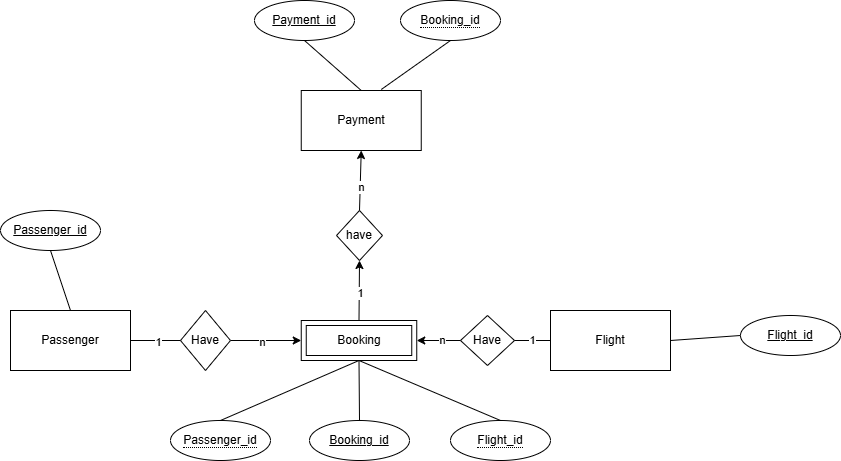

The diagram above was exported from draw.io. Its source (the exported page's mxGraphModel, read from the mxfile embedded in the PNG):
<mxGraphModel dx="1118" dy="1643" grid="1" gridSize="10" guides="1" tooltips="1" connect="1" arrows="1" fold="1" page="1" pageScale="1" pageWidth="827" pageHeight="1169" math="0" shadow="0">
  <root>
    <mxCell id="0" />
    <mxCell id="1" parent="0" />
    <mxCell id="Apu4oXy29eJ_MwneJdF5-1" value="Passenger" style="rounded=0;whiteSpace=wrap;html=1;" vertex="1" parent="1">
      <mxGeometry x="70" y="130" width="120" height="60" as="geometry" />
    </mxCell>
    <mxCell id="Apu4oXy29eJ_MwneJdF5-3" value="Flight" style="rounded=0;whiteSpace=wrap;html=1;" vertex="1" parent="1">
      <mxGeometry x="610" y="130" width="120" height="60" as="geometry" />
    </mxCell>
    <mxCell id="Apu4oXy29eJ_MwneJdF5-7" value="" style="endArrow=classic;html=1;rounded=0;entryX=0;entryY=0.5;entryDx=0;entryDy=0;exitX=1;exitY=0.5;exitDx=0;exitDy=0;" edge="1" parent="1" source="Apu4oXy29eJ_MwneJdF5-8" target="Apu4oXy29eJ_MwneJdF5-32">
      <mxGeometry width="50" height="50" relative="1" as="geometry">
        <mxPoint x="300" y="160" as="sourcePoint" />
        <mxPoint x="354" y="160" as="targetPoint" />
      </mxGeometry>
    </mxCell>
    <mxCell id="Apu4oXy29eJ_MwneJdF5-11" value="n" style="edgeLabel;html=1;align=center;verticalAlign=middle;resizable=0;points=[];" vertex="1" connectable="0" parent="Apu4oXy29eJ_MwneJdF5-7">
      <mxGeometry x="-0.125" y="-1" relative="1" as="geometry">
        <mxPoint as="offset" />
      </mxGeometry>
    </mxCell>
    <mxCell id="Apu4oXy29eJ_MwneJdF5-8" value="Have" style="rhombus;whiteSpace=wrap;html=1;" vertex="1" parent="1">
      <mxGeometry x="240" y="130" width="50" height="60" as="geometry" />
    </mxCell>
    <mxCell id="Apu4oXy29eJ_MwneJdF5-9" value="" style="endArrow=none;html=1;rounded=0;exitX=1;exitY=0.5;exitDx=0;exitDy=0;entryX=0;entryY=0.5;entryDx=0;entryDy=0;" edge="1" parent="1" source="Apu4oXy29eJ_MwneJdF5-1" target="Apu4oXy29eJ_MwneJdF5-8">
      <mxGeometry width="50" height="50" relative="1" as="geometry">
        <mxPoint x="390" y="270" as="sourcePoint" />
        <mxPoint x="440" y="220" as="targetPoint" />
      </mxGeometry>
    </mxCell>
    <mxCell id="Apu4oXy29eJ_MwneJdF5-10" value="1" style="edgeLabel;html=1;align=center;verticalAlign=middle;resizable=0;points=[];" vertex="1" connectable="0" parent="Apu4oXy29eJ_MwneJdF5-9">
      <mxGeometry x="0.08" y="-1" relative="1" as="geometry">
        <mxPoint as="offset" />
      </mxGeometry>
    </mxCell>
    <mxCell id="Apu4oXy29eJ_MwneJdF5-16" value="" style="endArrow=classic;html=1;rounded=0;exitX=0;exitY=0.5;exitDx=0;exitDy=0;" edge="1" parent="1" source="Apu4oXy29eJ_MwneJdF5-18" target="Apu4oXy29eJ_MwneJdF5-32">
      <mxGeometry width="50" height="50" relative="1" as="geometry">
        <mxPoint x="490" y="290" as="sourcePoint" />
        <mxPoint x="484" y="160" as="targetPoint" />
      </mxGeometry>
    </mxCell>
    <mxCell id="Apu4oXy29eJ_MwneJdF5-17" value="n" style="edgeLabel;html=1;align=center;verticalAlign=middle;resizable=0;points=[];" vertex="1" connectable="0" parent="Apu4oXy29eJ_MwneJdF5-16">
      <mxGeometry x="-0.125" y="-1" relative="1" as="geometry">
        <mxPoint as="offset" />
      </mxGeometry>
    </mxCell>
    <mxCell id="Apu4oXy29eJ_MwneJdF5-18" value="Have" style="rhombus;whiteSpace=wrap;html=1;" vertex="1" parent="1">
      <mxGeometry x="520" y="135" width="54" height="50" as="geometry" />
    </mxCell>
    <mxCell id="Apu4oXy29eJ_MwneJdF5-19" value="" style="endArrow=none;html=1;rounded=0;exitX=0;exitY=0.5;exitDx=0;exitDy=0;entryX=1;entryY=0.5;entryDx=0;entryDy=0;" edge="1" parent="1" target="Apu4oXy29eJ_MwneJdF5-18" source="Apu4oXy29eJ_MwneJdF5-3">
      <mxGeometry width="50" height="50" relative="1" as="geometry">
        <mxPoint x="626" y="170" as="sourcePoint" />
        <mxPoint x="630" y="270" as="targetPoint" />
      </mxGeometry>
    </mxCell>
    <mxCell id="Apu4oXy29eJ_MwneJdF5-20" value="1" style="edgeLabel;html=1;align=center;verticalAlign=middle;resizable=0;points=[];" vertex="1" connectable="0" parent="Apu4oXy29eJ_MwneJdF5-19">
      <mxGeometry x="0.08" y="-1" relative="1" as="geometry">
        <mxPoint as="offset" />
      </mxGeometry>
    </mxCell>
    <mxCell id="Apu4oXy29eJ_MwneJdF5-21" value="" style="endArrow=classic;html=1;rounded=0;exitX=0.5;exitY=0;exitDx=0;exitDy=0;entryX=0.5;entryY=1;entryDx=0;entryDy=0;" edge="1" parent="1" source="Apu4oXy29eJ_MwneJdF5-32" target="Apu4oXy29eJ_MwneJdF5-22">
      <mxGeometry width="50" height="50" relative="1" as="geometry">
        <mxPoint x="419" y="125" as="sourcePoint" />
        <mxPoint x="419" y="80" as="targetPoint" />
      </mxGeometry>
    </mxCell>
    <mxCell id="Apu4oXy29eJ_MwneJdF5-28" value="1" style="edgeLabel;html=1;align=center;verticalAlign=middle;resizable=0;points=[];" vertex="1" connectable="0" parent="Apu4oXy29eJ_MwneJdF5-21">
      <mxGeometry x="-0.0667" y="-1" relative="1" as="geometry">
        <mxPoint as="offset" />
      </mxGeometry>
    </mxCell>
    <mxCell id="Apu4oXy29eJ_MwneJdF5-22" value="have" style="rhombus;whiteSpace=wrap;html=1;" vertex="1" parent="1">
      <mxGeometry x="396" y="30" width="46" height="50" as="geometry" />
    </mxCell>
    <mxCell id="Apu4oXy29eJ_MwneJdF5-25" value="Payment" style="rounded=0;whiteSpace=wrap;html=1;" vertex="1" parent="1">
      <mxGeometry x="360.75" y="-90" width="120" height="60" as="geometry" />
    </mxCell>
    <mxCell id="Apu4oXy29eJ_MwneJdF5-26" value="" style="endArrow=classic;html=1;rounded=0;exitX=0.5;exitY=0;exitDx=0;exitDy=0;entryX=0.5;entryY=1;entryDx=0;entryDy=0;" edge="1" parent="1" source="Apu4oXy29eJ_MwneJdF5-22" target="Apu4oXy29eJ_MwneJdF5-25">
      <mxGeometry width="50" height="50" relative="1" as="geometry">
        <mxPoint x="510" y="70" as="sourcePoint" />
        <mxPoint x="419" y="-30" as="targetPoint" />
      </mxGeometry>
    </mxCell>
    <mxCell id="Apu4oXy29eJ_MwneJdF5-27" value="n" style="edgeLabel;html=1;align=center;verticalAlign=middle;resizable=0;points=[];" vertex="1" connectable="0" parent="Apu4oXy29eJ_MwneJdF5-26">
      <mxGeometry x="-0.2" y="-1" relative="1" as="geometry">
        <mxPoint as="offset" />
      </mxGeometry>
    </mxCell>
    <mxCell id="Apu4oXy29eJ_MwneJdF5-32" value="Booking" style="shape=ext;margin=3;double=1;whiteSpace=wrap;html=1;align=center;" vertex="1" parent="1">
      <mxGeometry x="360.75" y="140" width="115.5" height="40" as="geometry" />
    </mxCell>
    <mxCell id="Apu4oXy29eJ_MwneJdF5-34" value="Passenger_id" style="ellipse;whiteSpace=wrap;html=1;align=center;fontStyle=4;" vertex="1" parent="1">
      <mxGeometry x="60" y="30" width="100" height="40" as="geometry" />
    </mxCell>
    <mxCell id="Apu4oXy29eJ_MwneJdF5-35" value="" style="endArrow=none;html=1;rounded=0;exitX=0.5;exitY=1;exitDx=0;exitDy=0;entryX=0.5;entryY=0;entryDx=0;entryDy=0;" edge="1" parent="1" source="Apu4oXy29eJ_MwneJdF5-34" target="Apu4oXy29eJ_MwneJdF5-1">
      <mxGeometry relative="1" as="geometry">
        <mxPoint x="140" y="90" as="sourcePoint" />
        <mxPoint x="300" y="90" as="targetPoint" />
      </mxGeometry>
    </mxCell>
    <mxCell id="Apu4oXy29eJ_MwneJdF5-37" value="Flight_id" style="ellipse;whiteSpace=wrap;html=1;align=center;fontStyle=4;" vertex="1" parent="1">
      <mxGeometry x="800" y="135" width="100" height="40" as="geometry" />
    </mxCell>
    <mxCell id="Apu4oXy29eJ_MwneJdF5-38" value="" style="endArrow=none;html=1;rounded=0;exitX=1;exitY=0.5;exitDx=0;exitDy=0;entryX=0;entryY=0.5;entryDx=0;entryDy=0;" edge="1" parent="1" source="Apu4oXy29eJ_MwneJdF5-3" target="Apu4oXy29eJ_MwneJdF5-37">
      <mxGeometry relative="1" as="geometry">
        <mxPoint x="550" y="50" as="sourcePoint" />
        <mxPoint x="710" y="50" as="targetPoint" />
      </mxGeometry>
    </mxCell>
    <mxCell id="Apu4oXy29eJ_MwneJdF5-39" value="Booking_id" style="ellipse;whiteSpace=wrap;html=1;align=center;fontStyle=4;" vertex="1" parent="1">
      <mxGeometry x="369" y="240" width="100" height="40" as="geometry" />
    </mxCell>
    <mxCell id="Apu4oXy29eJ_MwneJdF5-40" value="" style="endArrow=none;html=1;rounded=0;entryX=0.5;entryY=1;entryDx=0;entryDy=0;exitX=0.5;exitY=0;exitDx=0;exitDy=0;" edge="1" parent="1" source="Apu4oXy29eJ_MwneJdF5-39" target="Apu4oXy29eJ_MwneJdF5-32">
      <mxGeometry relative="1" as="geometry">
        <mxPoint x="330" y="250" as="sourcePoint" />
        <mxPoint x="490" y="250" as="targetPoint" />
      </mxGeometry>
    </mxCell>
    <mxCell id="Apu4oXy29eJ_MwneJdF5-41" value="" style="endArrow=none;html=1;rounded=0;entryX=0.5;entryY=1;entryDx=0;entryDy=0;exitX=0.5;exitY=0;exitDx=0;exitDy=0;" edge="1" parent="1" source="Apu4oXy29eJ_MwneJdF5-45" target="Apu4oXy29eJ_MwneJdF5-32">
      <mxGeometry relative="1" as="geometry">
        <mxPoint x="290" y="240" as="sourcePoint" />
        <mxPoint x="330" y="250" as="targetPoint" />
      </mxGeometry>
    </mxCell>
    <mxCell id="Apu4oXy29eJ_MwneJdF5-43" value="" style="endArrow=none;html=1;rounded=0;exitX=0.5;exitY=1;exitDx=0;exitDy=0;entryX=0.5;entryY=0;entryDx=0;entryDy=0;" edge="1" parent="1" source="Apu4oXy29eJ_MwneJdF5-32" target="Apu4oXy29eJ_MwneJdF5-46">
      <mxGeometry relative="1" as="geometry">
        <mxPoint x="420" y="340" as="sourcePoint" />
        <mxPoint x="550" y="240" as="targetPoint" />
      </mxGeometry>
    </mxCell>
    <mxCell id="Apu4oXy29eJ_MwneJdF5-45" value="&lt;span style=&quot;border-bottom: 1px dotted&quot;&gt;Passenger_id&lt;/span&gt;" style="ellipse;whiteSpace=wrap;html=1;align=center;" vertex="1" parent="1">
      <mxGeometry x="230" y="240" width="100" height="40" as="geometry" />
    </mxCell>
    <mxCell id="Apu4oXy29eJ_MwneJdF5-46" value="&lt;span style=&quot;border-bottom: 1px dotted&quot;&gt;Flight_id&lt;/span&gt;" style="ellipse;whiteSpace=wrap;html=1;align=center;" vertex="1" parent="1">
      <mxGeometry x="510" y="240" width="100" height="40" as="geometry" />
    </mxCell>
    <mxCell id="Apu4oXy29eJ_MwneJdF5-47" value="Payment_id" style="ellipse;whiteSpace=wrap;html=1;align=center;fontStyle=4;" vertex="1" parent="1">
      <mxGeometry x="314" y="-180" width="100" height="40" as="geometry" />
    </mxCell>
    <mxCell id="Apu4oXy29eJ_MwneJdF5-48" value="" style="endArrow=none;html=1;rounded=0;entryX=0.5;entryY=0;entryDx=0;entryDy=0;exitX=0.5;exitY=1;exitDx=0;exitDy=0;" edge="1" parent="1" source="Apu4oXy29eJ_MwneJdF5-47" target="Apu4oXy29eJ_MwneJdF5-25">
      <mxGeometry relative="1" as="geometry">
        <mxPoint x="330" y="-150" as="sourcePoint" />
        <mxPoint x="419" y="-100" as="targetPoint" />
      </mxGeometry>
    </mxCell>
    <mxCell id="Apu4oXy29eJ_MwneJdF5-49" value="" style="endArrow=none;html=1;rounded=0;entryX=0.5;entryY=1;entryDx=0;entryDy=0;exitX=0.667;exitY=-0.017;exitDx=0;exitDy=0;exitPerimeter=0;" edge="1" parent="1" source="Apu4oXy29eJ_MwneJdF5-25" target="Apu4oXy29eJ_MwneJdF5-51">
      <mxGeometry relative="1" as="geometry">
        <mxPoint x="420" y="-90" as="sourcePoint" />
        <mxPoint x="520" y="-140" as="targetPoint" />
      </mxGeometry>
    </mxCell>
    <mxCell id="Apu4oXy29eJ_MwneJdF5-51" value="&lt;span style=&quot;border-bottom: 1px dotted&quot;&gt;Booking_id&lt;/span&gt;" style="ellipse;whiteSpace=wrap;html=1;align=center;" vertex="1" parent="1">
      <mxGeometry x="460" y="-180" width="100" height="40" as="geometry" />
    </mxCell>
  </root>
</mxGraphModel>